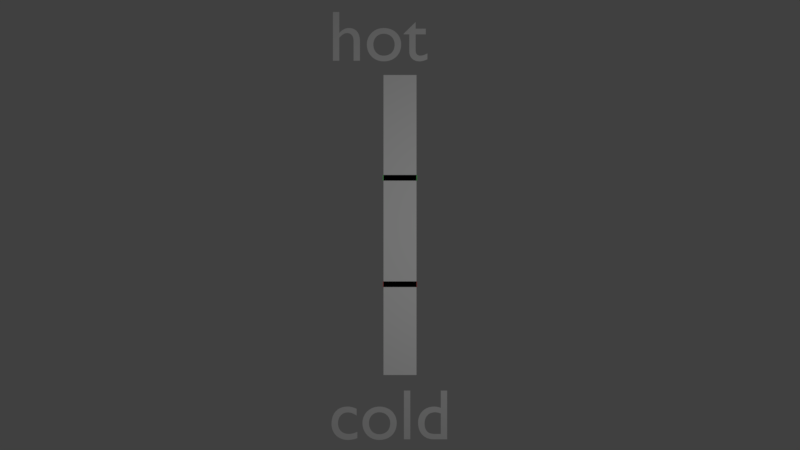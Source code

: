 # Source: oop.blend  (saved by Blender 2.79.0; exported with 4.5.12 LTS)
import bpy
from mathutils import Matrix  # noqa: F401  (used for matrix-valued properties, if any)

bpy.ops.wm.read_factory_settings(use_empty=True)
scene = bpy.context.scene
scene.name = 'Scene'

# ---- collections
col_collection_10 = bpy.data.collections.new('Collection 10'); scene.collection.children.link(col_collection_10)

# ---- materials (node trees are filled in below, after node groups)
mat_some_015 = bpy.data.materials.new('some.015')
mat_some_015.alpha_threshold = 0.0
mat_some_015.use_transparent_shadow = False
mat_some_015.diffuse_color = (0.6813, 0.1418, 0.1291, 1.0)
mat_some_015.roughness = 0.5
mat_some_014 = bpy.data.materials.new('some.014')
mat_some_014.alpha_threshold = 0.0
mat_some_014.use_transparent_shadow = False
mat_some_014.diffuse_color = (0.2341, 0.9834, 0.2769, 1.0)
mat_some_014.roughness = 0.5
mat_kernel_color_007 = bpy.data.materials.new('kernel_color.007')
mat_kernel_color_007.alpha_threshold = 0.0
mat_kernel_color_007.use_transparent_shadow = False
mat_kernel_color_007.diffuse_color = (1.0, 1.0, 1.0, 1.0)
mat_kernel_color_007.roughness = 0.5

# ---- material node trees

# ---- world
world_world = bpy.data.worlds.new('World'); scene.world = world_world
world_world.color = (0.05088, 0.05088, 0.05088)
world_world.use_sun_shadow = False
world_world.sun_shadow_jitter_overblur = 0.0
world_world.cycles.sampling_method = 'MANUAL'

# ---- cameras
cam_cam_001 = bpy.data.cameras.new('cam.001')
cam_cam_001.clip_end = 100.0
cam_cam_001.lens = 10.0
cam_cam_001.sensor_width = 32.0
cam_cam_001.sensor_height = 18.0
cam_cam_001.dof.focus_distance = 0.0
cam_cam_001.dof.aperture_fstop = 128.0
cam_cam_001.dof.aperture_blades = 6

# ---- lights
light_lampa_001 = bpy.data.lights.new('lampa.001', 'POINT')
light_lampa_001.transmission_factor = 0.0
light_lampa_001.energy = 100.0
light_lampa_001.shadow_buffer_clip_start = 0.5
light_lampa_001.shadow_soft_size = 0.1
light_lampa_001.shadow_maximum_resolution = 0.006
light_lampa_001.use_absolute_resolution = True

# ---- meshes
me_culture_2mesh = bpy.data.meshes.new('culture_2Mesh')
me_culture_2mesh.from_pydata([(-0.2, -0.2, 0.0), (0.2, -0.2, 0.0), (-0.2, 0.2, 0.0), (0.2, 0.2, 0.0)], [], [(0, 1, 3, 2)])
me_culture_2mesh.materials.append(mat_some_015)
me_culture_2mesh.use_remesh_preserve_volume = False
me_culture_2mesh.use_remesh_preserve_attributes = False
me_culture_2mesh.use_mirror_vertex_groups = False
me_culture_2mesh.update()
me_culture_1mesh = bpy.data.meshes.new('culture_1Mesh')
me_culture_1mesh.from_pydata([(-0.2, -0.2, 0.0), (0.2, -0.2, 0.0), (-0.2, 0.2, 0.0), (0.2, 0.2, 0.0)], [], [(0, 1, 3, 2)])
me_culture_1mesh.materials.append(mat_some_014)
me_culture_1mesh.use_remesh_preserve_volume = False
me_culture_1mesh.use_remesh_preserve_attributes = False
me_culture_1mesh.use_mirror_vertex_groups = False
me_culture_1mesh.update()
me_kernelmesh = bpy.data.meshes.new('kernelMesh')
me_kernelmesh.from_pydata([(-0.7, -0.7, 0.0), (0.7, -0.7, 0.0), (-0.7, 0.7, 0.0), (0.7, 0.7, 0.0)], [], [(0, 1, 3, 2)])
me_kernelmesh.materials.append(mat_kernel_color_007)
me_kernelmesh.use_remesh_preserve_volume = False
me_kernelmesh.use_remesh_preserve_attributes = False
me_kernelmesh.use_mirror_vertex_groups = False
me_kernelmesh.update()

# ---- curves / text
txt_text_004 = bpy.data.curves.new('Text.004', 'FONT')
txt_text_004.dimensions = '2D'
txt_text_004.body = 'cold'
txt_text_004.use_path_clamp = True
txt_text_004.bevel_resolution = 0
txt_text_003 = bpy.data.curves.new('Text.003', 'FONT')
txt_text_003.dimensions = '2D'
txt_text_003.body = 'hot'
txt_text_003.use_path_clamp = True
txt_text_003.bevel_resolution = 0

# ---- objects
ob_text_001 = bpy.data.objects.new('Text.001', txt_text_004)
ob_text = bpy.data.objects.new('Text', txt_text_003)
ob_culture_2 = bpy.data.objects.new('culture_2', me_culture_2mesh)
ob_culture_1 = bpy.data.objects.new('culture_1', me_culture_1mesh)
ob_kernel = bpy.data.objects.new('kernel', me_kernelmesh)
ob_kamerka = bpy.data.objects.new('Kamerka', cam_cam_001)
ob_lampika = bpy.data.objects.new('Lampika', light_lampa_001)

# ---- transforms, parenting, visibility, modifiers, constraints
ob_text_001.location = (-1.0, -3.0, 0.0)
ob_text_001.lineart.crease_threshold = 0.0
ob_text.location = (-1.0, 2.3, 0.0)
ob_text.lineart.crease_threshold = 0.0
ob_culture_2.location = (0.0, -0.8293, 0.0)
ob_culture_2.scale = (1.2, 0.2, 0.0)
ob_culture_2.show_name = True
ob_culture_2.lineart.crease_threshold = 0.0
ob_culture_1.location = (0.0, 0.6608, 0.0)
ob_culture_1.scale = (1.2, 0.2, 0.0)
ob_culture_1.show_name = True
ob_culture_1.lineart.crease_threshold = 0.0
ob_kernel.location = (0.0, 0.0, 0.0)
ob_kernel.scale = (0.33, 3.0, 0.0)
ob_kernel.show_name = True
ob_kernel.lineart.crease_threshold = 0.0
ob_kamerka.location = (0.0, 0.0, 3.5)
ob_kamerka.lineart.crease_threshold = 0.0
ob_lampika.location = (1.0, 0.0, 4.5)
ob_lampika.lineart.crease_threshold = 0.0

# ---- collection membership
col_collection_10.objects.link(ob_text_001)
col_collection_10.objects.link(ob_text)
col_collection_10.objects.link(ob_culture_2)
col_collection_10.objects.link(ob_culture_1)
col_collection_10.objects.link(ob_kernel)
col_collection_10.objects.link(ob_kamerka)
col_collection_10.objects.link(ob_lampika)

# ---- scene / render settings (as saved in the file)
scene.camera = ob_kamerka
scene.frame_start = 1; scene.frame_end = 250; scene.frame_set(81550)
scene.render.engine = 'BLENDER_EEVEE_NEXT'
scene.render.resolution_percentage = 50
scene.render.dither_intensity = 0.0
scene.cycles.use_denoising = False
scene.cycles.samples = 128
scene.cycles.sampling_pattern = 'TABULATED_SOBOL'
scene.cycles.use_adaptive_sampling = False
scene.cycles.use_light_tree = False
scene.cycles.blur_glossy = 0.0
scene.cycles.sample_clamp_indirect = 0.0
scene.view_settings.view_transform = 'Standard'
bpy.context.view_layer.update()
